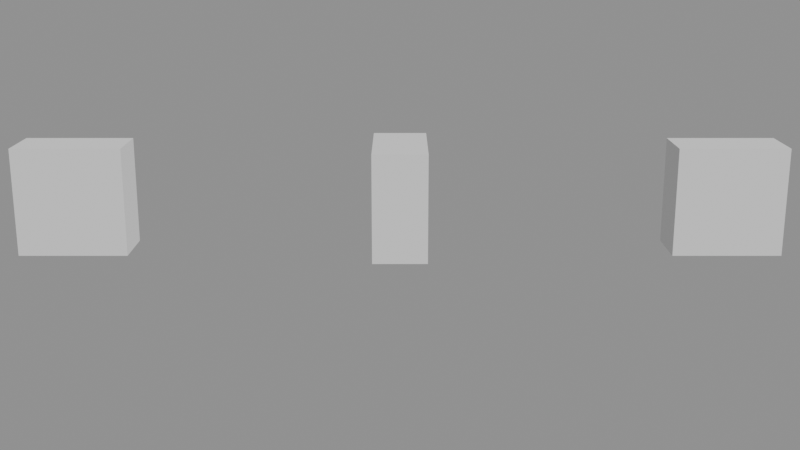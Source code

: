 # Source: driven_quat.blend  (saved by Blender 5.3.31; exported with 4.5.12 LTS)
import bpy
from mathutils import Matrix  # noqa: F401  (used for matrix-valued properties, if any)

bpy.ops.wm.read_factory_settings(use_empty=True)
scene = bpy.context.scene
scene.name = 'Scene'

# ---- cameras
cam_camera = bpy.data.cameras.new('Camera')

# ---- meshes
me_box = bpy.data.meshes.new('Box')
me_box.from_pydata([(-0.5, -0.25, 0.0), (0.5, -0.25, 0.0), (0.5, 0.25, 0.0), (-0.5, 0.25, 0.0), (-0.5, -0.25, 1.0), (0.5, -0.25, 1.0), (0.5, 0.25, 1.0), (-0.5, 0.25, 1.0)], [], [(0, 3, 2, 1), (4, 5, 6, 7), (0, 1, 5, 4), (1, 2, 6, 5), (2, 3, 7, 6), (3, 0, 4, 7)])
me_box.update()

# ---- objects
ob_camera = bpy.data.objects.new('Camera', cam_camera)
ob_driven = bpy.data.objects.new('Driven', me_box)
ob_turned = bpy.data.objects.new('Turned', me_box)
ob_lamp__b__2 = bpy.data.objects.new('Lamp, B: 2', me_box)

# ---- transforms, parenting, visibility, modifiers, constraints
ob_camera.location = (0.0, -10.0, 3.0)
ob_camera.rotation_euler = (1.3, 0.0, 0.0)
ob_driven.location = (-3.0, 0.0, 0.0)
ob_turned.location = (0.0, 0.0, 0.0)
ob_turned.rotation_mode = 'QUATERNION'
ob_turned.rotation_quaternion = (0.7071, 0.0, 0.0, 0.7071)
ob_lamp__b__2.location = (3.0, 0.0, 0.0)

# ---- collection membership
scene.collection.objects.link(ob_camera)
scene.collection.objects.link(ob_driven)
scene.collection.objects.link(ob_turned)
scene.collection.objects.link(ob_lamp__b__2)

# ---- scene / render settings (as saved in the file)
scene.camera = ob_camera
scene.frame_start = 1; scene.frame_end = 250; scene.frame_set(1)
scene.render.engine = 'BLENDER_EEVEE_NEXT'
scene.render.bake_bias = 0.0
scene.render.bake_samples = 0
scene.render.compositor_device = 'GPU'
scene.eevee.use_volume_custom_range = False
scene.eevee.fast_gi_thickness_near = 0.1
scene.eevee.fast_gi_thickness_far = 0.0
scene.eevee.ray_tracing_options.screen_trace_thickness = 0.1
bpy.context.view_layer.update()

# ---- added for rendering (the .blend has no usable light): sun + grey world if the file has none
light_auto_sun = bpy.data.lights.new('AutoSun', 'SUN')
light_auto_sun.energy = 3.0
light_auto_sun.angle = 0.0523599
ob_auto_sun = bpy.data.objects.new('AutoSun', light_auto_sun)
scene.collection.objects.link(ob_auto_sun)
ob_auto_sun.rotation_euler = (0.872665, 0.174533, 0.523599)
if scene.world is None:
    world_auto = bpy.data.worlds.new('AutoWorld')
    world_auto.color = (0.3, 0.3, 0.3)
    scene.world = world_auto
bpy.context.view_layer.update()
